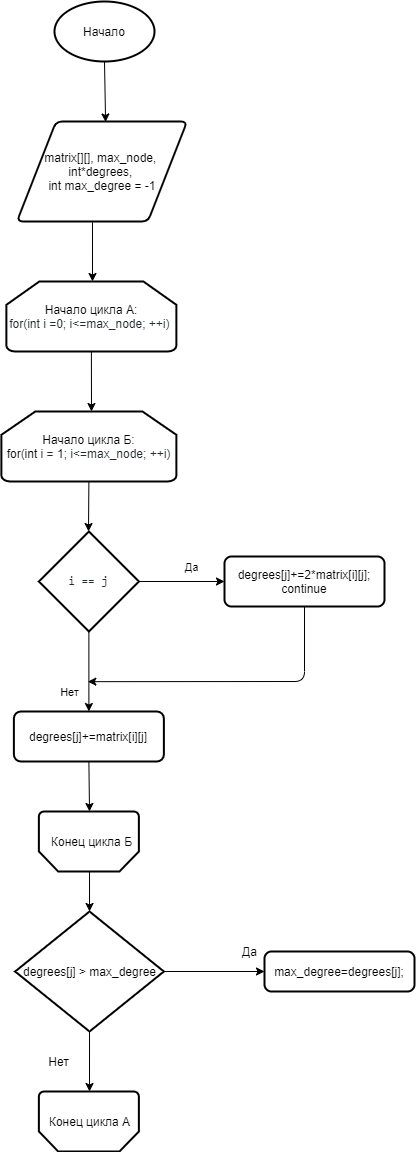

The diagram above was exported from draw.io. Its source (the exported page's mxGraphModel, read from the mxfile embedded in the PNG):
<mxGraphModel dx="1824" dy="1021" grid="1" gridSize="10" guides="1" tooltips="1" connect="1" arrows="1" fold="1" page="1" pageScale="1" pageWidth="827" pageHeight="1169" math="0" shadow="0">
  <root>
    <mxCell id="0" />
    <mxCell id="1" parent="0" />
    <mxCell id="mTYCN-Pg6vlvKxTZ9_b_-1" value="Начало" style="strokeWidth=2;html=1;shape=mxgraph.flowchart.start_1;whiteSpace=wrap;" vertex="1" parent="1">
      <mxGeometry x="70" y="10" width="100" height="60" as="geometry" />
    </mxCell>
    <mxCell id="mTYCN-Pg6vlvKxTZ9_b_-2" value="" style="endArrow=classic;html=1;exitX=0.5;exitY=1;exitDx=0;exitDy=0;exitPerimeter=0;entryX=0.521;entryY=0.005;entryDx=0;entryDy=0;entryPerimeter=0;" edge="1" parent="1" source="mTYCN-Pg6vlvKxTZ9_b_-1" target="mTYCN-Pg6vlvKxTZ9_b_-3">
      <mxGeometry width="50" height="50" relative="1" as="geometry">
        <mxPoint x="360" y="240" as="sourcePoint" />
        <mxPoint x="133" y="130" as="targetPoint" />
      </mxGeometry>
    </mxCell>
    <mxCell id="mTYCN-Pg6vlvKxTZ9_b_-3" value="&lt;font&gt;&lt;font style=&quot;font-size: 12px&quot;&gt;matrix[][], max_node, &lt;br&gt;&lt;/font&gt;&lt;font style=&quot;font-size: 12px&quot;&gt;int*degrees, &lt;br&gt;&lt;/font&gt;&lt;font style=&quot;font-size: 12px&quot;&gt;int max_degree = -1&lt;/font&gt;&lt;/font&gt;" style="shape=parallelogram;html=1;strokeWidth=2;perimeter=parallelogramPerimeter;whiteSpace=wrap;rounded=1;arcSize=12;size=0.23;" vertex="1" parent="1">
      <mxGeometry x="32.51" y="130" width="170" height="100" as="geometry" />
    </mxCell>
    <mxCell id="mTYCN-Pg6vlvKxTZ9_b_-5" value="" style="endArrow=classic;html=1;exitX=0.444;exitY=1.008;exitDx=0;exitDy=0;exitPerimeter=0;" edge="1" parent="1" source="mTYCN-Pg6vlvKxTZ9_b_-3">
      <mxGeometry width="50" height="50" relative="1" as="geometry">
        <mxPoint x="360" y="310" as="sourcePoint" />
        <mxPoint x="108" y="290" as="targetPoint" />
      </mxGeometry>
    </mxCell>
    <mxCell id="mTYCN-Pg6vlvKxTZ9_b_-6" value="&lt;font style=&quot;font-size: 12px&quot;&gt;Начало цикла А:&lt;br&gt;&lt;/font&gt;&lt;font style=&quot;font-size: 12px&quot;&gt;&lt;span class=&quot;pl-k&quot; style=&quot;color: rgb(36 , 41 , 46) ; box-sizing: border-box&quot;&gt;for&lt;/span&gt;&lt;span style=&quot;color: rgb(36 , 41 , 46)&quot;&gt;(&lt;/span&gt;&lt;span class=&quot;pl-k&quot; style=&quot;color: rgb(36 , 41 , 46) ; box-sizing: border-box&quot;&gt;int&lt;/span&gt;&lt;span style=&quot;color: rgb(36 , 41 , 46)&quot;&gt; i =&lt;/span&gt;&lt;span class=&quot;pl-c1&quot; style=&quot;color: rgb(36 , 41 , 46) ; box-sizing: border-box&quot;&gt;0&lt;/span&gt;&lt;span style=&quot;color: rgb(36 , 41 , 46)&quot;&gt;; i&amp;lt;=max_node; ++i)&amp;nbsp;&lt;/span&gt;&lt;/font&gt;" style="strokeWidth=2;html=1;shape=mxgraph.flowchart.loop_limit;whiteSpace=wrap;" vertex="1" parent="1">
      <mxGeometry x="21.880000000000003" y="290" width="170" height="70" as="geometry" />
    </mxCell>
    <mxCell id="mTYCN-Pg6vlvKxTZ9_b_-8" value="" style="endArrow=classic;html=1;exitX=0.5;exitY=1;exitDx=0;exitDy=0;exitPerimeter=0;" edge="1" parent="1" source="mTYCN-Pg6vlvKxTZ9_b_-6">
      <mxGeometry width="50" height="50" relative="1" as="geometry">
        <mxPoint x="360" y="400" as="sourcePoint" />
        <mxPoint x="107" y="420" as="targetPoint" />
      </mxGeometry>
    </mxCell>
    <mxCell id="mTYCN-Pg6vlvKxTZ9_b_-9" value="&lt;font&gt;&lt;font style=&quot;font-size: 12px&quot;&gt;Начало цикла Б:&lt;br&gt;&lt;/font&gt;&lt;font style=&quot;font-size: 12px&quot;&gt;&lt;span class=&quot;pl-k&quot; style=&quot;box-sizing: border-box&quot;&gt;for&lt;/span&gt;&lt;span style=&quot;color: rgb(36 , 41 , 46)&quot;&gt;(&lt;/span&gt;&lt;span class=&quot;pl-k&quot; style=&quot;box-sizing: border-box&quot;&gt;int&lt;/span&gt;&lt;span style=&quot;color: rgb(36 , 41 , 46)&quot;&gt; i = &lt;/span&gt;&lt;span class=&quot;pl-c1&quot; style=&quot;box-sizing: border-box&quot;&gt;1&lt;/span&gt;&lt;span style=&quot;color: rgb(36 , 41 , 46)&quot;&gt;; i&amp;lt;=max_node; ++i)&lt;/span&gt;&lt;/font&gt;&lt;span style=&quot;font-size: 11px&quot;&gt;&lt;br&gt;&lt;/span&gt;&lt;/font&gt;" style="strokeWidth=2;html=1;shape=mxgraph.flowchart.loop_limit;whiteSpace=wrap;" vertex="1" parent="1">
      <mxGeometry x="16.88" y="420" width="175" height="70" as="geometry" />
    </mxCell>
    <mxCell id="mTYCN-Pg6vlvKxTZ9_b_-13" value="&lt;pre style=&quot;box-sizing: border-box ; font-family: , &amp;#34;consolas&amp;#34; , &amp;#34;liberation mono&amp;#34; , &amp;#34;menlo&amp;#34; , monospace ; margin-top: 0px ; margin-bottom: 0px ; overflow-wrap: normal ; padding: 16px ; overflow: auto ; line-height: 1.45 ; border-radius: 6px ; word-break: normal ; color: rgb(36 , 41 , 46)&quot;&gt;&lt;font style=&quot;font-size: 12px&quot;&gt;i == j&lt;/font&gt;&lt;/pre&gt;" style="strokeWidth=2;html=1;shape=mxgraph.flowchart.decision;whiteSpace=wrap;" vertex="1" parent="1">
      <mxGeometry x="54.38" y="540" width="100" height="100" as="geometry" />
    </mxCell>
    <mxCell id="mTYCN-Pg6vlvKxTZ9_b_-14" value="" style="endArrow=classic;html=1;exitX=0.5;exitY=1;exitDx=0;exitDy=0;exitPerimeter=0;entryX=0.5;entryY=0;entryDx=0;entryDy=0;" edge="1" parent="1" source="mTYCN-Pg6vlvKxTZ9_b_-13" target="mTYCN-Pg6vlvKxTZ9_b_-24">
      <mxGeometry width="50" height="50" relative="1" as="geometry">
        <mxPoint x="360" y="690" as="sourcePoint" />
        <mxPoint x="120" y="720" as="targetPoint" />
      </mxGeometry>
    </mxCell>
    <mxCell id="mTYCN-Pg6vlvKxTZ9_b_-15" value="&lt;font style=&quot;font-size: 11px&quot;&gt;Нет&lt;/font&gt;" style="text;html=1;align=center;verticalAlign=middle;resizable=0;points=[];autosize=1;" vertex="1" parent="1">
      <mxGeometry x="70" y="690" width="30" height="20" as="geometry" />
    </mxCell>
    <mxCell id="mTYCN-Pg6vlvKxTZ9_b_-16" value="" style="endArrow=classic;html=1;exitX=0.5;exitY=1;exitDx=0;exitDy=0;exitPerimeter=0;" edge="1" parent="1" source="mTYCN-Pg6vlvKxTZ9_b_-9">
      <mxGeometry width="50" height="50" relative="1" as="geometry">
        <mxPoint x="100" y="500" as="sourcePoint" />
        <mxPoint x="104" y="540" as="targetPoint" />
      </mxGeometry>
    </mxCell>
    <mxCell id="mTYCN-Pg6vlvKxTZ9_b_-17" value="" style="endArrow=classic;html=1;exitX=1;exitY=0.5;exitDx=0;exitDy=0;exitPerimeter=0;entryX=0;entryY=0.5;entryDx=0;entryDy=0;" edge="1" parent="1" source="mTYCN-Pg6vlvKxTZ9_b_-13" target="mTYCN-Pg6vlvKxTZ9_b_-19">
      <mxGeometry width="50" height="50" relative="1" as="geometry">
        <mxPoint x="360" y="690" as="sourcePoint" />
        <mxPoint x="240" y="610" as="targetPoint" />
      </mxGeometry>
    </mxCell>
    <mxCell id="mTYCN-Pg6vlvKxTZ9_b_-18" value="&lt;span style=&quot;font-size: 11px&quot;&gt;Да&lt;/span&gt;" style="text;html=1;align=center;verticalAlign=middle;resizable=0;points=[];autosize=1;" vertex="1" parent="1">
      <mxGeometry x="191.88" y="565" width="30" height="20" as="geometry" />
    </mxCell>
    <mxCell id="mTYCN-Pg6vlvKxTZ9_b_-19" value="degrees[j]+=2*matrix[i][j];&lt;br&gt;continue" style="rounded=1;whiteSpace=wrap;html=1;absoluteArcSize=1;arcSize=14;strokeWidth=2;" vertex="1" parent="1">
      <mxGeometry x="240" y="565" width="160" height="50" as="geometry" />
    </mxCell>
    <mxCell id="mTYCN-Pg6vlvKxTZ9_b_-20" value="" style="endArrow=classic;html=1;exitX=0.5;exitY=1;exitDx=0;exitDy=0;entryX=1.111;entryY=0.008;entryDx=0;entryDy=0;entryPerimeter=0;" edge="1" parent="1" source="mTYCN-Pg6vlvKxTZ9_b_-19" target="mTYCN-Pg6vlvKxTZ9_b_-15">
      <mxGeometry width="50" height="50" relative="1" as="geometry">
        <mxPoint x="360" y="800" as="sourcePoint" />
        <mxPoint x="110" y="690" as="targetPoint" />
        <Array as="points">
          <mxPoint x="320" y="690" />
        </Array>
      </mxGeometry>
    </mxCell>
    <mxCell id="mTYCN-Pg6vlvKxTZ9_b_-24" value="degrees[j]+=matrix[i][j]" style="rounded=1;whiteSpace=wrap;html=1;absoluteArcSize=1;arcSize=14;strokeWidth=2;" vertex="1" parent="1">
      <mxGeometry x="29.380000000000003" y="720" width="150" height="50" as="geometry" />
    </mxCell>
    <mxCell id="mTYCN-Pg6vlvKxTZ9_b_-25" value="" style="endArrow=classic;html=1;exitX=0.5;exitY=1;exitDx=0;exitDy=0;entryX=0.5;entryY=0;entryDx=0;entryDy=0;" edge="1" parent="1" source="mTYCN-Pg6vlvKxTZ9_b_-24">
      <mxGeometry width="50" height="50" relative="1" as="geometry">
        <mxPoint x="360" y="720" as="sourcePoint" />
        <mxPoint x="105.00999999999999" y="820" as="targetPoint" />
      </mxGeometry>
    </mxCell>
    <mxCell id="mTYCN-Pg6vlvKxTZ9_b_-28" value="" style="endArrow=classic;html=1;exitX=0.5;exitY=1;exitDx=0;exitDy=0;" edge="1" parent="1" target="mTYCN-Pg6vlvKxTZ9_b_-29">
      <mxGeometry width="50" height="50" relative="1" as="geometry">
        <mxPoint x="105.00999999999999" y="870" as="sourcePoint" />
        <mxPoint x="118" y="920" as="targetPoint" />
      </mxGeometry>
    </mxCell>
    <mxCell id="mTYCN-Pg6vlvKxTZ9_b_-29" value="degrees[j] &amp;gt; max_degree" style="strokeWidth=2;html=1;shape=mxgraph.flowchart.decision;whiteSpace=wrap;" vertex="1" parent="1">
      <mxGeometry x="30.630000000000003" y="920" width="148.75" height="120" as="geometry" />
    </mxCell>
    <mxCell id="mTYCN-Pg6vlvKxTZ9_b_-30" value="" style="endArrow=classic;html=1;exitX=0.5;exitY=1;exitDx=0;exitDy=0;exitPerimeter=0;" edge="1" parent="1" source="mTYCN-Pg6vlvKxTZ9_b_-29">
      <mxGeometry width="50" height="50" relative="1" as="geometry">
        <mxPoint x="360" y="880" as="sourcePoint" />
        <mxPoint x="105" y="1100" as="targetPoint" />
      </mxGeometry>
    </mxCell>
    <mxCell id="mTYCN-Pg6vlvKxTZ9_b_-35" value="" style="strokeWidth=2;html=1;shape=mxgraph.flowchart.loop_limit;whiteSpace=wrap;rotation=-180;" vertex="1" parent="1">
      <mxGeometry x="54.379999999999995" y="820" width="100" height="60" as="geometry" />
    </mxCell>
    <mxCell id="mTYCN-Pg6vlvKxTZ9_b_-36" value="Конец цикла Б" style="text;html=1;align=center;verticalAlign=middle;resizable=0;points=[];autosize=1;" vertex="1" parent="1">
      <mxGeometry x="56.879999999999995" y="840" width="100" height="20" as="geometry" />
    </mxCell>
    <mxCell id="mTYCN-Pg6vlvKxTZ9_b_-37" value="" style="endArrow=classic;html=1;exitX=1;exitY=0.5;exitDx=0;exitDy=0;exitPerimeter=0;" edge="1" parent="1" source="mTYCN-Pg6vlvKxTZ9_b_-29" target="mTYCN-Pg6vlvKxTZ9_b_-38">
      <mxGeometry width="50" height="50" relative="1" as="geometry">
        <mxPoint x="240" y="1070" as="sourcePoint" />
        <mxPoint x="260" y="980" as="targetPoint" />
      </mxGeometry>
    </mxCell>
    <mxCell id="mTYCN-Pg6vlvKxTZ9_b_-38" value="max_degree=degrees[j];" style="rounded=1;whiteSpace=wrap;html=1;absoluteArcSize=1;arcSize=14;strokeWidth=2;" vertex="1" parent="1">
      <mxGeometry x="280" y="960" width="150" height="40" as="geometry" />
    </mxCell>
    <mxCell id="mTYCN-Pg6vlvKxTZ9_b_-39" value="Да" style="text;html=1;align=center;verticalAlign=middle;resizable=0;points=[];autosize=1;" vertex="1" parent="1">
      <mxGeometry x="250" y="950" width="30" height="20" as="geometry" />
    </mxCell>
    <mxCell id="mTYCN-Pg6vlvKxTZ9_b_-40" value="Нет" style="text;html=1;align=center;verticalAlign=middle;resizable=0;points=[];autosize=1;" vertex="1" parent="1">
      <mxGeometry x="54.38" y="1060" width="40" height="20" as="geometry" />
    </mxCell>
    <mxCell id="mTYCN-Pg6vlvKxTZ9_b_-41" value="" style="strokeWidth=2;html=1;shape=mxgraph.flowchart.loop_limit;whiteSpace=wrap;rotation=-180;" vertex="1" parent="1">
      <mxGeometry x="54.379999999999995" y="1100" width="100" height="60" as="geometry" />
    </mxCell>
    <mxCell id="mTYCN-Pg6vlvKxTZ9_b_-42" value="Конец цикла А" style="text;html=1;align=center;verticalAlign=middle;resizable=0;points=[];autosize=1;" vertex="1" parent="1">
      <mxGeometry x="55" y="1120" width="100" height="20" as="geometry" />
    </mxCell>
  </root>
</mxGraphModel>